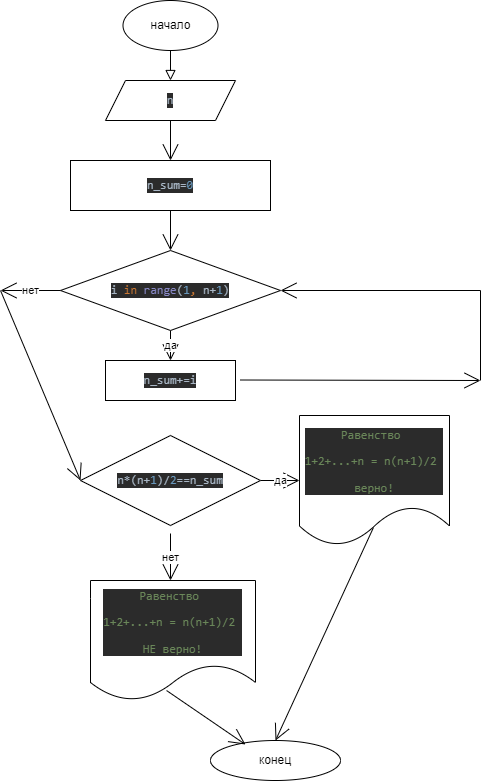

The diagram above was exported from draw.io. Its source (the exported page's mxGraphModel, read from the mxfile embedded in the PNG):
<mxGraphModel dx="635" dy="559" grid="1" gridSize="10" guides="1" tooltips="1" connect="1" arrows="1" fold="1" page="1" pageScale="1" pageWidth="827" pageHeight="1169" math="0" shadow="0">
  <root>
    <mxCell id="WIyWlLk6GJQsqaUBKTNV-0" />
    <mxCell id="WIyWlLk6GJQsqaUBKTNV-1" parent="WIyWlLk6GJQsqaUBKTNV-0" />
    <mxCell id="WIyWlLk6GJQsqaUBKTNV-2" value="" style="rounded=0;html=1;jettySize=auto;orthogonalLoop=1;fontSize=11;endArrow=block;endFill=0;endSize=8;strokeWidth=1;shadow=0;labelBackgroundColor=none;edgeStyle=orthogonalEdgeStyle;exitX=0.5;exitY=1;exitDx=0;exitDy=0;entryX=0.5;entryY=0;entryDx=0;entryDy=0;" parent="WIyWlLk6GJQsqaUBKTNV-1" source="4XrlgHcL5edWBOwhJTZR-0" target="4XrlgHcL5edWBOwhJTZR-1" edge="1">
      <mxGeometry relative="1" as="geometry">
        <mxPoint x="219.5" y="260" as="sourcePoint" />
        <mxPoint x="219.5" y="310" as="targetPoint" />
      </mxGeometry>
    </mxCell>
    <mxCell id="4XrlgHcL5edWBOwhJTZR-0" value="начало" style="ellipse;whiteSpace=wrap;html=1;hachureGap=4;" parent="WIyWlLk6GJQsqaUBKTNV-1" vertex="1">
      <mxGeometry x="162.5" y="60" width="95" height="50" as="geometry" />
    </mxCell>
    <mxCell id="40-JJJtP64SpfNixEql1-18" style="edgeStyle=none;curved=1;rounded=0;orthogonalLoop=1;jettySize=auto;html=1;exitX=0.5;exitY=1;exitDx=0;exitDy=0;entryX=0.5;entryY=0;entryDx=0;entryDy=0;endArrow=open;startSize=14;endSize=14;sourcePerimeterSpacing=8;targetPerimeterSpacing=8;" edge="1" parent="WIyWlLk6GJQsqaUBKTNV-1" source="4XrlgHcL5edWBOwhJTZR-1" target="L831dmrKyAuVbP7FHhAC-45">
      <mxGeometry relative="1" as="geometry" />
    </mxCell>
    <mxCell id="4XrlgHcL5edWBOwhJTZR-1" value="&lt;pre style=&quot;background-color: #2b2b2b ; color: #a9b7c6 ; font-family: &amp;#34;jetbrains mono&amp;#34; , monospace ; font-size: 9 8pt&quot;&gt;&lt;pre style=&quot;font-family: &amp;#34;jetbrains mono&amp;#34; , monospace&quot;&gt;&lt;pre style=&quot;font-family: &amp;#34;jetbrains mono&amp;#34; , monospace&quot;&gt;&lt;pre style=&quot;font-family: &amp;#34;jetbrains mono&amp;#34; , monospace&quot;&gt;&lt;pre style=&quot;font-family: &amp;#34;jetbrains mono&amp;#34; , monospace&quot;&gt;&lt;pre style=&quot;font-family: &amp;#34;jetbrains mono&amp;#34; , monospace&quot;&gt;&lt;pre style=&quot;font-family: &amp;#34;jetbrains mono&amp;#34; , monospace&quot;&gt;n&lt;/pre&gt;&lt;/pre&gt;&lt;/pre&gt;&lt;/pre&gt;&lt;/pre&gt;&lt;/pre&gt;&lt;/pre&gt;" style="shape=parallelogram;perimeter=parallelogramPerimeter;whiteSpace=wrap;html=1;fixedSize=1;hachureGap=4;" parent="WIyWlLk6GJQsqaUBKTNV-1" vertex="1">
      <mxGeometry x="145" y="140" width="130" height="40" as="geometry" />
    </mxCell>
    <mxCell id="4XrlgHcL5edWBOwhJTZR-3" value="конец" style="ellipse;whiteSpace=wrap;html=1;hachureGap=4;" parent="WIyWlLk6GJQsqaUBKTNV-1" vertex="1">
      <mxGeometry x="250" y="800" width="130" height="40" as="geometry" />
    </mxCell>
    <mxCell id="4lLldS9lO4eBOghqdy6T-26" value="" style="endArrow=none;html=1;rounded=0;" parent="WIyWlLk6GJQsqaUBKTNV-1" edge="1">
      <mxGeometry width="50" height="50" relative="1" as="geometry">
        <mxPoint x="520" y="350" as="sourcePoint" />
        <mxPoint x="520" y="440" as="targetPoint" />
      </mxGeometry>
    </mxCell>
    <mxCell id="L831dmrKyAuVbP7FHhAC-45" value="&lt;pre style=&quot;background-color: #2b2b2b ; color: #a9b7c6 ; font-family: &amp;#34;jetbrains mono&amp;#34; , monospace ; font-size: 9 8pt&quot;&gt;&lt;pre style=&quot;font-family: &amp;#34;jetbrains mono&amp;#34; , monospace&quot;&gt;&lt;pre style=&quot;font-family: &amp;#34;jetbrains mono&amp;#34; , monospace&quot;&gt;&lt;pre style=&quot;font-family: &amp;#34;jetbrains mono&amp;#34; , monospace&quot;&gt;n_sum=&lt;span style=&quot;color: #6897bb&quot;&gt;0&lt;/span&gt;&lt;/pre&gt;&lt;/pre&gt;&lt;/pre&gt;&lt;/pre&gt;" style="rounded=0;whiteSpace=wrap;html=1;hachureGap=4;" parent="WIyWlLk6GJQsqaUBKTNV-1" vertex="1">
      <mxGeometry x="110" y="220" width="200" height="50" as="geometry" />
    </mxCell>
    <mxCell id="40-JJJtP64SpfNixEql1-45" value="да" style="edgeStyle=none;curved=1;rounded=0;orthogonalLoop=1;jettySize=auto;html=1;exitX=0.5;exitY=1;exitDx=0;exitDy=0;entryX=0.5;entryY=0;entryDx=0;entryDy=0;endArrow=open;startSize=14;endSize=14;sourcePerimeterSpacing=8;targetPerimeterSpacing=8;" edge="1" parent="WIyWlLk6GJQsqaUBKTNV-1" source="40-JJJtP64SpfNixEql1-7" target="40-JJJtP64SpfNixEql1-11">
      <mxGeometry relative="1" as="geometry" />
    </mxCell>
    <mxCell id="40-JJJtP64SpfNixEql1-7" value="&lt;pre style=&quot;background-color: #2b2b2b ; color: #a9b7c6 ; font-family: &amp;#34;jetbrains mono&amp;#34; , monospace ; font-size: 9 8pt&quot;&gt;&lt;pre style=&quot;font-family: &amp;#34;jetbrains mono&amp;#34; , monospace&quot;&gt;&lt;pre style=&quot;font-family: &amp;#34;jetbrains mono&amp;#34; , monospace&quot;&gt;&lt;pre style=&quot;font-family: &amp;#34;jetbrains mono&amp;#34; , monospace&quot;&gt;&lt;pre style=&quot;font-family: &amp;#34;jetbrains mono&amp;#34; , monospace&quot;&gt;i &lt;span style=&quot;color: #cc7832&quot;&gt;in &lt;/span&gt;&lt;span style=&quot;color: #8888c6&quot;&gt;range&lt;/span&gt;(&lt;span style=&quot;color: #6897bb&quot;&gt;1&lt;/span&gt;&lt;span style=&quot;color: #cc7832&quot;&gt;, &lt;/span&gt;n+&lt;span style=&quot;color: #6897bb&quot;&gt;1&lt;/span&gt;)&lt;/pre&gt;&lt;/pre&gt;&lt;/pre&gt;&lt;/pre&gt;&lt;/pre&gt;" style="rhombus;whiteSpace=wrap;html=1;hachureGap=4;" vertex="1" parent="WIyWlLk6GJQsqaUBKTNV-1">
      <mxGeometry x="100" y="310" width="220" height="80" as="geometry" />
    </mxCell>
    <mxCell id="40-JJJtP64SpfNixEql1-8" value="" style="edgeStyle=none;curved=1;rounded=0;orthogonalLoop=1;jettySize=auto;html=1;endArrow=open;startSize=14;endSize=14;sourcePerimeterSpacing=8;targetPerimeterSpacing=8;exitX=0.5;exitY=1;exitDx=0;exitDy=0;entryX=0.5;entryY=0;entryDx=0;entryDy=0;" edge="1" parent="WIyWlLk6GJQsqaUBKTNV-1" source="L831dmrKyAuVbP7FHhAC-45" target="40-JJJtP64SpfNixEql1-7">
      <mxGeometry relative="1" as="geometry">
        <mxPoint x="200.71000000000004" y="270.67999999999995" as="sourcePoint" />
        <mxPoint x="201.96500000000003" y="312" as="targetPoint" />
        <Array as="points" />
      </mxGeometry>
    </mxCell>
    <mxCell id="40-JJJtP64SpfNixEql1-11" value="&lt;pre style=&quot;background-color: #2b2b2b ; color: #a9b7c6 ; font-family: &amp;#34;jetbrains mono&amp;#34; , monospace ; font-size: 9 8pt&quot;&gt;&lt;pre style=&quot;font-family: &amp;#34;jetbrains mono&amp;#34; , monospace&quot;&gt;&lt;pre style=&quot;font-family: &amp;#34;jetbrains mono&amp;#34; , monospace&quot;&gt;&lt;pre style=&quot;font-family: &amp;#34;jetbrains mono&amp;#34; , monospace&quot;&gt;&lt;pre style=&quot;font-family: &amp;#34;jetbrains mono&amp;#34; , monospace&quot;&gt;n_sum+=i&lt;/pre&gt;&lt;/pre&gt;&lt;/pre&gt;&lt;/pre&gt;&lt;/pre&gt;" style="rounded=0;whiteSpace=wrap;html=1;hachureGap=4;" vertex="1" parent="WIyWlLk6GJQsqaUBKTNV-1">
      <mxGeometry x="145" y="420" width="130" height="40" as="geometry" />
    </mxCell>
    <mxCell id="40-JJJtP64SpfNixEql1-29" value="да" style="edgeStyle=none;curved=1;rounded=0;orthogonalLoop=1;jettySize=auto;html=1;exitX=1;exitY=0.5;exitDx=0;exitDy=0;entryX=0;entryY=0.5;entryDx=0;entryDy=0;endArrow=open;startSize=14;endSize=14;sourcePerimeterSpacing=8;targetPerimeterSpacing=8;" edge="1" parent="WIyWlLk6GJQsqaUBKTNV-1" source="40-JJJtP64SpfNixEql1-21" target="40-JJJtP64SpfNixEql1-22">
      <mxGeometry relative="1" as="geometry" />
    </mxCell>
    <mxCell id="40-JJJtP64SpfNixEql1-21" value="&lt;pre style=&quot;background-color: #2b2b2b ; color: #a9b7c6 ; font-family: &amp;#34;jetbrains mono&amp;#34; , monospace ; font-size: 9 8pt&quot;&gt;&lt;pre style=&quot;font-family: &amp;#34;jetbrains mono&amp;#34; , monospace&quot;&gt;&lt;pre style=&quot;font-family: &amp;#34;jetbrains mono&amp;#34; , monospace&quot;&gt;&lt;pre style=&quot;font-family: &amp;#34;jetbrains mono&amp;#34; , monospace&quot;&gt;&lt;pre style=&quot;font-family: &amp;#34;jetbrains mono&amp;#34; , monospace&quot;&gt;n*(n+&lt;span style=&quot;color: #6897bb&quot;&gt;1&lt;/span&gt;)/&lt;span style=&quot;color: #6897bb&quot;&gt;2&lt;/span&gt;==n_sum&lt;/pre&gt;&lt;/pre&gt;&lt;/pre&gt;&lt;/pre&gt;&lt;/pre&gt;" style="rhombus;whiteSpace=wrap;html=1;hachureGap=4;" vertex="1" parent="WIyWlLk6GJQsqaUBKTNV-1">
      <mxGeometry x="120" y="495" width="180" height="90" as="geometry" />
    </mxCell>
    <mxCell id="40-JJJtP64SpfNixEql1-22" value="&lt;pre style=&quot;background-color: #2b2b2b ; color: #a9b7c6 ; font-family: &amp;#34;jetbrains mono&amp;#34; , monospace ; font-size: 9 8pt&quot;&gt;&lt;pre style=&quot;font-family: &amp;#34;jetbrains mono&amp;#34; , monospace&quot;&gt;&lt;pre style=&quot;font-family: &amp;#34;jetbrains mono&amp;#34; , monospace&quot;&gt;&lt;pre style=&quot;font-family: &amp;#34;jetbrains mono&amp;#34; , monospace&quot;&gt;&lt;pre style=&quot;font-family: &amp;#34;jetbrains mono&amp;#34; , monospace&quot;&gt;&lt;pre style=&quot;font-family: &amp;#34;jetbrains mono&amp;#34; , monospace&quot;&gt;&lt;pre style=&quot;font-family: &amp;#34;jetbrains mono&amp;#34; , monospace&quot;&gt;&lt;pre style=&quot;font-family: &amp;#34;jetbrains mono&amp;#34; , monospace&quot;&gt;&lt;pre style=&quot;font-family: &amp;#34;jetbrains mono&amp;#34; , monospace&quot;&gt;&lt;pre style=&quot;font-family: &amp;#34;jetbrains mono&amp;#34; , monospace&quot;&gt;&lt;span style=&quot;color: #6a8759&quot;&gt;Равенство &lt;/span&gt;&lt;/pre&gt;&lt;pre style=&quot;font-family: &amp;#34;jetbrains mono&amp;#34; , monospace&quot;&gt;&lt;span style=&quot;color: #6a8759&quot;&gt;1+2+...+n = n(n+1)/2 &lt;/span&gt;&lt;/pre&gt;&lt;pre style=&quot;font-family: &amp;#34;jetbrains mono&amp;#34; , monospace&quot;&gt;&lt;span style=&quot;color: #6a8759&quot;&gt;верно!&lt;/span&gt;&lt;/pre&gt;&lt;/pre&gt;&lt;/pre&gt;&lt;/pre&gt;&lt;/pre&gt;&lt;/pre&gt;&lt;/pre&gt;&lt;/pre&gt;&lt;/pre&gt;&lt;/pre&gt;" style="shape=document;whiteSpace=wrap;html=1;boundedLbl=1;" vertex="1" parent="WIyWlLk6GJQsqaUBKTNV-1">
      <mxGeometry x="339" y="475" width="150" height="130" as="geometry" />
    </mxCell>
    <mxCell id="40-JJJtP64SpfNixEql1-24" value="&lt;pre style=&quot;background-color: #2b2b2b ; color: #a9b7c6 ; font-family: &amp;#34;jetbrains mono&amp;#34; , monospace ; font-size: 9 8pt&quot;&gt;&lt;pre style=&quot;font-family: &amp;#34;jetbrains mono&amp;#34; , monospace&quot;&gt;&lt;pre style=&quot;font-family: &amp;#34;jetbrains mono&amp;#34; , monospace&quot;&gt;&lt;pre style=&quot;font-family: &amp;#34;jetbrains mono&amp;#34; , monospace&quot;&gt;&lt;pre style=&quot;font-family: &amp;#34;jetbrains mono&amp;#34; , monospace&quot;&gt;&lt;pre style=&quot;font-family: &amp;#34;jetbrains mono&amp;#34; , monospace&quot;&gt;&lt;pre style=&quot;font-family: &amp;#34;jetbrains mono&amp;#34; , monospace&quot;&gt;&lt;pre style=&quot;font-family: &amp;#34;jetbrains mono&amp;#34; , monospace&quot;&gt;&lt;pre style=&quot;font-family: &amp;#34;jetbrains mono&amp;#34; , monospace&quot;&gt;&lt;pre style=&quot;font-family: &amp;#34;jetbrains mono&amp;#34; , monospace&quot;&gt;&lt;pre style=&quot;font-family: &amp;#34;jetbrains mono&amp;#34; , monospace&quot;&gt;&lt;span style=&quot;color: #6a8759&quot;&gt;Равенство &lt;/span&gt;&lt;/pre&gt;&lt;pre style=&quot;font-family: &amp;#34;jetbrains mono&amp;#34; , monospace&quot;&gt;&lt;span style=&quot;color: #6a8759&quot;&gt;1+2+...+n = n(n+1)/2 &lt;/span&gt;&lt;/pre&gt;&lt;pre style=&quot;font-family: &amp;#34;jetbrains mono&amp;#34; , monospace&quot;&gt;&lt;span style=&quot;color: #6a8759&quot;&gt;НЕ верно!&lt;/span&gt;&lt;/pre&gt;&lt;/pre&gt;&lt;/pre&gt;&lt;/pre&gt;&lt;/pre&gt;&lt;/pre&gt;&lt;/pre&gt;&lt;/pre&gt;&lt;/pre&gt;&lt;/pre&gt;&lt;/pre&gt;" style="shape=document;whiteSpace=wrap;html=1;boundedLbl=1;" vertex="1" parent="WIyWlLk6GJQsqaUBKTNV-1">
      <mxGeometry x="130" y="640" width="165" height="120" as="geometry" />
    </mxCell>
    <mxCell id="40-JJJtP64SpfNixEql1-26" value="" style="edgeStyle=none;orthogonalLoop=1;jettySize=auto;html=1;rounded=0;endArrow=open;startSize=14;endSize=14;sourcePerimeterSpacing=8;targetPerimeterSpacing=8;curved=1;entryX=0;entryY=0.5;entryDx=0;entryDy=0;" edge="1" parent="WIyWlLk6GJQsqaUBKTNV-1" target="40-JJJtP64SpfNixEql1-21">
      <mxGeometry width="120" relative="1" as="geometry">
        <mxPoint x="40" y="350" as="sourcePoint" />
        <mxPoint x="330" y="730" as="targetPoint" />
        <Array as="points" />
      </mxGeometry>
    </mxCell>
    <mxCell id="40-JJJtP64SpfNixEql1-28" value="нет" style="edgeStyle=none;orthogonalLoop=1;jettySize=auto;html=1;rounded=0;endArrow=open;startSize=14;endSize=14;sourcePerimeterSpacing=8;targetPerimeterSpacing=8;curved=1;" edge="1" parent="WIyWlLk6GJQsqaUBKTNV-1" source="40-JJJtP64SpfNixEql1-21">
      <mxGeometry width="120" relative="1" as="geometry">
        <mxPoint x="220" y="650" as="sourcePoint" />
        <mxPoint x="210" y="640" as="targetPoint" />
        <Array as="points" />
      </mxGeometry>
    </mxCell>
    <mxCell id="40-JJJtP64SpfNixEql1-39" value="" style="edgeStyle=none;orthogonalLoop=1;jettySize=auto;html=1;rounded=0;endArrow=open;startSize=14;endSize=14;sourcePerimeterSpacing=8;targetPerimeterSpacing=8;curved=1;" edge="1" parent="WIyWlLk6GJQsqaUBKTNV-1">
      <mxGeometry width="120" relative="1" as="geometry">
        <mxPoint x="280" y="439.5" as="sourcePoint" />
        <mxPoint x="520" y="440" as="targetPoint" />
        <Array as="points" />
      </mxGeometry>
    </mxCell>
    <mxCell id="40-JJJtP64SpfNixEql1-41" value="" style="edgeStyle=none;orthogonalLoop=1;jettySize=auto;html=1;rounded=0;endArrow=open;startSize=14;endSize=14;sourcePerimeterSpacing=8;targetPerimeterSpacing=8;curved=1;exitX=0.461;exitY=0.917;exitDx=0;exitDy=0;entryX=0.269;entryY=0.1;entryDx=0;entryDy=0;entryPerimeter=0;exitPerimeter=0;" edge="1" parent="WIyWlLk6GJQsqaUBKTNV-1" source="40-JJJtP64SpfNixEql1-24" target="4XrlgHcL5edWBOwhJTZR-3">
      <mxGeometry width="120" relative="1" as="geometry">
        <mxPoint x="500" y="735" as="sourcePoint" />
        <mxPoint x="520" y="710" as="targetPoint" />
        <Array as="points" />
      </mxGeometry>
    </mxCell>
    <mxCell id="40-JJJtP64SpfNixEql1-42" value="нет" style="edgeStyle=none;orthogonalLoop=1;jettySize=auto;html=1;rounded=0;endArrow=open;startSize=14;endSize=14;sourcePerimeterSpacing=8;targetPerimeterSpacing=8;curved=1;exitX=0;exitY=0.5;exitDx=0;exitDy=0;" edge="1" parent="WIyWlLk6GJQsqaUBKTNV-1" source="40-JJJtP64SpfNixEql1-7">
      <mxGeometry width="120" relative="1" as="geometry">
        <mxPoint x="180" y="530" as="sourcePoint" />
        <mxPoint x="40" y="350" as="targetPoint" />
        <Array as="points" />
      </mxGeometry>
    </mxCell>
    <mxCell id="40-JJJtP64SpfNixEql1-43" value="" style="edgeStyle=none;orthogonalLoop=1;jettySize=auto;html=1;rounded=0;endArrow=open;startSize=14;endSize=14;sourcePerimeterSpacing=8;targetPerimeterSpacing=8;curved=1;entryX=1;entryY=0.5;entryDx=0;entryDy=0;" edge="1" parent="WIyWlLk6GJQsqaUBKTNV-1" target="40-JJJtP64SpfNixEql1-7">
      <mxGeometry width="120" relative="1" as="geometry">
        <mxPoint x="520" y="350" as="sourcePoint" />
        <mxPoint x="300" y="430" as="targetPoint" />
        <Array as="points" />
      </mxGeometry>
    </mxCell>
    <mxCell id="40-JJJtP64SpfNixEql1-48" value="" style="edgeStyle=none;orthogonalLoop=1;jettySize=auto;html=1;rounded=0;endArrow=open;startSize=14;endSize=14;sourcePerimeterSpacing=8;targetPerimeterSpacing=8;curved=1;exitX=0.493;exitY=0.862;exitDx=0;exitDy=0;entryX=0.5;entryY=0;entryDx=0;entryDy=0;exitPerimeter=0;" edge="1" parent="WIyWlLk6GJQsqaUBKTNV-1" source="40-JJJtP64SpfNixEql1-22" target="4XrlgHcL5edWBOwhJTZR-3">
      <mxGeometry width="120" relative="1" as="geometry">
        <mxPoint x="305" y="710" as="sourcePoint" />
        <mxPoint x="354.97" y="804" as="targetPoint" />
        <Array as="points" />
      </mxGeometry>
    </mxCell>
  </root>
</mxGraphModel>